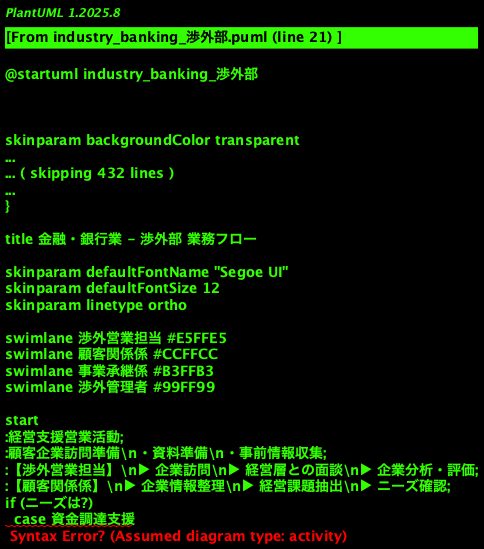

The diagram above was rendered by PlantUML. Its source (embedded in the PNG):
@startuml industry_banking_渉外部
!theme cerulean

title 金融・銀行業 - 渉外部 業務フロー

skinparam defaultFontName "Segoe UI"
skinparam defaultFontSize 12
skinparam linetype ortho

swimlane 渉外営業担当 #E5FFE5
swimlane 顧客関係係 #CCFFCC
swimlane 事業承継係 #B3FFB3
swimlane 渉外管理者 #99FF99

start
:経営支援営業活動;
:顧客企業訪問準備\n・資料準備\n・事前情報収集;
:【渉外営業担当】\n▶ 企業訪問\n▶ 経営層との面談\n▶ 企業分析・評価;
:【顧客関係係】\n▶ 企業情報整理\n▶ 経営課題抽出\n▶ ニーズ確認;
if (ニーズは?)
  case 資金調達支援
    :【渉外営業担当】\n▶ 融資条件検討\n▶ 補助金活用提案\n▶ 事業計画作成支援;
  case 事業承継対策
    :【事業承継係】\n▶ 承継パターン検討\n▶ 相続税対策提案\n▶ 株価評価支援;
  case 経営改善支援
    :【渉外営業担当】\n▶ 経営分析実施\n▶ 改善案作成\n▶ 実行支援;
  case M&A対応
    :【渉外営業担当】\n▶ 相手先企業紹介\n▶ 交渉サポート\n▶ 実行支援;
endswitch
:【顧客関係係】\n▶ 対応内容記録\n▶ 契約書準備\n▶ スケジュール管理;
:支援実行\n・資料作成\n・専門家紹介\n・会議設営;
:【渉外営業担当】\n▶ 進捗確認\n▶ 課題解決\n▶ 密接連携;
:【顧客関係係】\n▶ 定期面談実施\n▶ 経営情報収集\n▶ 相談対応;
if (案件完了?)
  yes
    :【顧客関係係】\n▶ 終了報告\n▶ 事後評価\n▶ 記録保管;
    :【顧客関係係】\n▶ 定期フォロー開始\n▶ 次期支援検討\n▶ 関係維持活動;
  no
    :継続支援中;
  endif
endif
:【渉外管理者】\n▶ 案件進捗管理\n▶ 対応品質確認\n▶ 顧客満足度評価;
:四半期・年間レポート;
end

@enduml